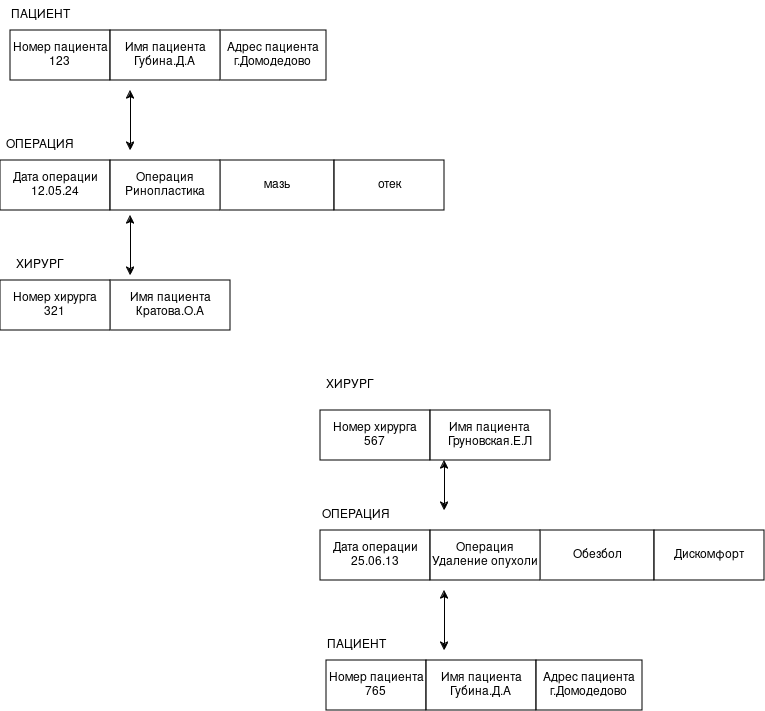

The diagram above was exported from draw.io. Its source (the exported page's mxGraphModel, read from the mxfile embedded in the PNG):
<mxGraphModel dx="1414" dy="719" grid="1" gridSize="10" guides="1" tooltips="1" connect="1" arrows="1" fold="1" page="1" pageScale="1" pageWidth="827" pageHeight="1169" math="0" shadow="0">
  <root>
    <mxCell id="0" />
    <mxCell id="1" parent="0" />
    <mxCell id="KdYfd2LO-dm-RD4niHUR-1" parent="1" style="rounded=0;whiteSpace=wrap;html=1;" value="&lt;div&gt;Номер пациента&lt;/div&gt;&lt;div&gt;123&lt;br&gt;&lt;/div&gt;" vertex="1">
      <mxGeometry height="50" width="100" x="40" y="140" as="geometry" />
    </mxCell>
    <mxCell id="KdYfd2LO-dm-RD4niHUR-3" parent="1" style="rounded=0;whiteSpace=wrap;html=1;" value="&lt;div&gt;Адрес пациента&lt;/div&gt;&lt;div&gt;г.Домодедово&lt;br&gt;&lt;/div&gt;" vertex="1">
      <mxGeometry height="50" width="106" x="250" y="140" as="geometry" />
    </mxCell>
    <mxCell id="KdYfd2LO-dm-RD4niHUR-5" parent="1" style="rounded=0;whiteSpace=wrap;html=1;" value="&lt;div&gt;Имя пациента&lt;/div&gt;&lt;div&gt;Кратова.О.А&lt;br&gt;&lt;/div&gt;" vertex="1">
      <mxGeometry height="50" width="120" x="140" y="390" as="geometry" />
    </mxCell>
    <mxCell id="KdYfd2LO-dm-RD4niHUR-6" parent="1" style="rounded=0;whiteSpace=wrap;html=1;" value="&lt;div&gt;Имя пациента&lt;/div&gt;&lt;div&gt;Губина.Д.А&lt;br&gt;&lt;/div&gt;" vertex="1">
      <mxGeometry height="50" width="110" x="140" y="140" as="geometry" />
    </mxCell>
    <mxCell id="KdYfd2LO-dm-RD4niHUR-9" parent="1" style="rounded=0;whiteSpace=wrap;html=1;" value="мазь" vertex="1">
      <mxGeometry height="50" width="114" x="250" y="270" as="geometry" />
    </mxCell>
    <mxCell id="KdYfd2LO-dm-RD4niHUR-10" parent="1" style="rounded=0;whiteSpace=wrap;html=1;" value="отек" vertex="1">
      <mxGeometry height="50" width="110" x="364" y="270" as="geometry" />
    </mxCell>
    <mxCell id="KdYfd2LO-dm-RD4niHUR-12" parent="1" style="rounded=0;whiteSpace=wrap;html=1;" value="&lt;div&gt;Дата операции&lt;/div&gt;&lt;div&gt;12.05.24&lt;br&gt;&lt;/div&gt;" vertex="1">
      <mxGeometry height="50" width="110" x="30" y="270" as="geometry" />
    </mxCell>
    <mxCell id="KdYfd2LO-dm-RD4niHUR-17" parent="1" style="text;html=1;whiteSpace=wrap;strokeColor=none;fillColor=none;align=center;verticalAlign=middle;rounded=0;" value="ПАЦИЕНТ" vertex="1">
      <mxGeometry height="30" width="60" x="40" y="110" as="geometry" />
    </mxCell>
    <mxCell id="KdYfd2LO-dm-RD4niHUR-18" parent="1" style="text;html=1;whiteSpace=wrap;strokeColor=none;fillColor=none;align=center;verticalAlign=middle;rounded=0;" value="ХИРУРГ" vertex="1">
      <mxGeometry height="30" width="60" x="40" y="360" as="geometry" />
    </mxCell>
    <mxCell id="KdYfd2LO-dm-RD4niHUR-19" parent="1" style="text;html=1;whiteSpace=wrap;strokeColor=none;fillColor=none;align=center;verticalAlign=middle;rounded=0;" value="ОПЕРАЦИЯ" vertex="1">
      <mxGeometry height="30" width="60" x="40" y="240" as="geometry" />
    </mxCell>
    <mxCell id="KdYfd2LO-dm-RD4niHUR-23" edge="1" parent="1" style="endArrow=classic;startArrow=classic;html=1;rounded=0;" value="">
      <mxGeometry height="50" relative="1" width="50" as="geometry">
        <mxPoint x="160" y="385" as="sourcePoint" />
        <mxPoint x="160" y="325" as="targetPoint" />
      </mxGeometry>
    </mxCell>
    <mxCell id="KdYfd2LO-dm-RD4niHUR-24" edge="1" parent="1" style="endArrow=classic;startArrow=classic;html=1;rounded=0;" value="">
      <mxGeometry height="50" relative="1" width="50" as="geometry">
        <mxPoint x="160" y="260" as="sourcePoint" />
        <mxPoint x="160" y="200" as="targetPoint" />
      </mxGeometry>
    </mxCell>
    <mxCell id="KdYfd2LO-dm-RD4niHUR-25" parent="1" style="rounded=0;whiteSpace=wrap;html=1;" value="&lt;div&gt;Номер хирурга&lt;/div&gt;&lt;div&gt;321&lt;br&gt;&lt;/div&gt;" vertex="1">
      <mxGeometry height="50" width="110" x="30" y="390" as="geometry" />
    </mxCell>
    <mxCell id="KdYfd2LO-dm-RD4niHUR-27" parent="1" style="rounded=0;whiteSpace=wrap;html=1;" value="&lt;div&gt;Операция&lt;/div&gt;&lt;div&gt;Ринопластика&lt;br&gt;&lt;/div&gt;" vertex="1">
      <mxGeometry height="50" width="110" x="140" y="270" as="geometry" />
    </mxCell>
    <mxCell id="KdYfd2LO-dm-RD4niHUR-28" parent="1" style="text;html=1;whiteSpace=wrap;strokeColor=none;fillColor=none;align=center;verticalAlign=middle;rounded=0;" value="ХИРУРГ" vertex="1">
      <mxGeometry height="30" width="60" x="350" y="480" as="geometry" />
    </mxCell>
    <mxCell id="KdYfd2LO-dm-RD4niHUR-29" parent="1" style="rounded=0;whiteSpace=wrap;html=1;" value="&lt;div&gt;Номер хирурга&lt;/div&gt;&lt;div&gt;567&lt;br&gt;&lt;/div&gt;" vertex="1">
      <mxGeometry height="50" width="110" x="350" y="520" as="geometry" />
    </mxCell>
    <mxCell id="KdYfd2LO-dm-RD4niHUR-30" parent="1" style="rounded=0;whiteSpace=wrap;html=1;" value="&lt;div&gt;Имя пациента&lt;/div&gt;&lt;div&gt;Груновская.Е.Л&lt;br&gt;&lt;/div&gt;" vertex="1">
      <mxGeometry height="50" width="120" x="460" y="520" as="geometry" />
    </mxCell>
    <mxCell id="KdYfd2LO-dm-RD4niHUR-31" edge="1" parent="1" style="endArrow=classic;startArrow=classic;html=1;rounded=0;" value="">
      <mxGeometry height="50" relative="1" width="50" as="geometry">
        <mxPoint x="474" y="620" as="sourcePoint" />
        <mxPoint x="474" y="570" as="targetPoint" />
      </mxGeometry>
    </mxCell>
    <mxCell id="KdYfd2LO-dm-RD4niHUR-32" parent="1" style="text;html=1;whiteSpace=wrap;strokeColor=none;fillColor=none;align=center;verticalAlign=middle;rounded=0;" value="ОПЕРАЦИЯ" vertex="1">
      <mxGeometry height="30" width="60" x="356" y="610" as="geometry" />
    </mxCell>
    <mxCell id="KdYfd2LO-dm-RD4niHUR-33" parent="1" style="rounded=0;whiteSpace=wrap;html=1;" value="&lt;div&gt;Дата операции&lt;/div&gt;&lt;div&gt;25.06.13&lt;br&gt;&lt;/div&gt;" vertex="1">
      <mxGeometry height="50" width="110" x="350" y="640" as="geometry" />
    </mxCell>
    <mxCell id="KdYfd2LO-dm-RD4niHUR-35" parent="1" style="rounded=0;whiteSpace=wrap;html=1;" value="&lt;div&gt;&lt;br&gt;&lt;/div&gt;&lt;div&gt;Обезбол&lt;/div&gt;&lt;div&gt;&lt;br&gt;&lt;/div&gt;" vertex="1">
      <mxGeometry height="50" width="114" x="570" y="640" as="geometry" />
    </mxCell>
    <mxCell id="KdYfd2LO-dm-RD4niHUR-36" parent="1" style="rounded=0;whiteSpace=wrap;html=1;" value="Дискомфорт" vertex="1">
      <mxGeometry height="50" width="110" x="684" y="640" as="geometry" />
    </mxCell>
    <mxCell id="KdYfd2LO-dm-RD4niHUR-37" edge="1" parent="1" style="endArrow=classic;startArrow=classic;html=1;rounded=0;" value="">
      <mxGeometry height="50" relative="1" width="50" as="geometry">
        <mxPoint x="474" y="760" as="sourcePoint" />
        <mxPoint x="474" y="700" as="targetPoint" />
      </mxGeometry>
    </mxCell>
    <mxCell id="KdYfd2LO-dm-RD4niHUR-38" parent="1" style="text;html=1;whiteSpace=wrap;strokeColor=none;fillColor=none;align=center;verticalAlign=middle;rounded=0;" value="ПАЦИЕНТ" vertex="1">
      <mxGeometry height="30" width="60" x="356" y="740" as="geometry" />
    </mxCell>
    <mxCell id="KdYfd2LO-dm-RD4niHUR-39" parent="1" style="rounded=0;whiteSpace=wrap;html=1;" value="&lt;div&gt;Номер пациента&lt;/div&gt;&lt;div&gt;765&lt;br&gt;&lt;/div&gt;" vertex="1">
      <mxGeometry height="50" width="100" x="356" y="770" as="geometry" />
    </mxCell>
    <mxCell id="KdYfd2LO-dm-RD4niHUR-40" parent="1" style="rounded=0;whiteSpace=wrap;html=1;" value="&lt;div&gt;Имя пациента&lt;/div&gt;&lt;div&gt;Губина.Д.А&lt;br&gt;&lt;/div&gt;" vertex="1">
      <mxGeometry height="50" width="110" x="456" y="770" as="geometry" />
    </mxCell>
    <mxCell id="KdYfd2LO-dm-RD4niHUR-41" parent="1" style="rounded=0;whiteSpace=wrap;html=1;" value="&lt;div&gt;Адрес пациента&lt;/div&gt;&lt;div&gt;г.Домодедово&lt;br&gt;&lt;/div&gt;" vertex="1">
      <mxGeometry height="50" width="106" x="566" y="770" as="geometry" />
    </mxCell>
    <mxCell id="KdYfd2LO-dm-RD4niHUR-42" parent="1" style="rounded=0;whiteSpace=wrap;html=1;" value="&lt;div&gt;Операция&lt;/div&gt;&lt;div&gt;Удаление опухоли&lt;br&gt;&lt;/div&gt;" vertex="1">
      <mxGeometry height="50" width="110" x="460" y="640" as="geometry" />
    </mxCell>
  </root>
</mxGraphModel>